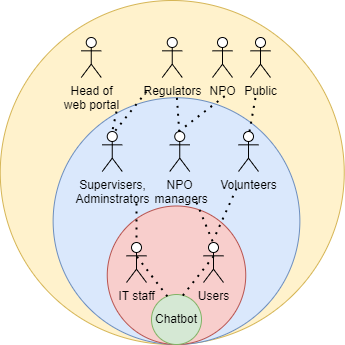

The diagram above was exported from draw.io. Its source (the exported page's mxGraphModel, read from the mxfile embedded in the PNG):
<mxGraphModel dx="768" dy="409" grid="1" gridSize="10" guides="1" tooltips="1" connect="1" arrows="1" fold="1" page="1" pageScale="1" pageWidth="827" pageHeight="1169" math="0" shadow="0">
  <root>
    <mxCell id="0" />
    <mxCell id="1" parent="0" />
    <mxCell id="K8Y1_tK5t5siBEb6On9Y-28" value="" style="ellipse;whiteSpace=wrap;html=1;aspect=fixed;fillColor=#fff2cc;strokeColor=#d6b656;" vertex="1" parent="1">
      <mxGeometry x="223.75" y="19" width="344" height="344" as="geometry" />
    </mxCell>
    <mxCell id="K8Y1_tK5t5siBEb6On9Y-10" value="" style="ellipse;whiteSpace=wrap;html=1;aspect=fixed;fillColor=#dae8fc;strokeColor=#6c8ebf;" vertex="1" parent="1">
      <mxGeometry x="276.63" y="116.25" width="246.75" height="246.75" as="geometry" />
    </mxCell>
    <mxCell id="K8Y1_tK5t5siBEb6On9Y-9" value="" style="ellipse;whiteSpace=wrap;html=1;aspect=fixed;fillColor=#f8cecc;strokeColor=#b85450;" vertex="1" parent="1">
      <mxGeometry x="330.75" y="224.5" width="138.5" height="138.5" as="geometry" />
    </mxCell>
    <mxCell id="K8Y1_tK5t5siBEb6On9Y-3" value="Users" style="shape=umlActor;verticalLabelPosition=bottom;verticalAlign=top;html=1;outlineConnect=0;" vertex="1" parent="1">
      <mxGeometry x="427" y="261" width="20" height="40" as="geometry" />
    </mxCell>
    <mxCell id="K8Y1_tK5t5siBEb6On9Y-4" value="IT staff" style="shape=umlActor;verticalLabelPosition=bottom;verticalAlign=top;html=1;outlineConnect=0;" vertex="1" parent="1">
      <mxGeometry x="350" y="261" width="20" height="40" as="geometry" />
    </mxCell>
    <mxCell id="K8Y1_tK5t5siBEb6On9Y-7" value="Chatbot" style="ellipse;whiteSpace=wrap;html=1;aspect=fixed;points=[[0,0,0,0,0],[0,0.5,0,0,0],[0,1,0,0,0],[0.5,0,0,0,0],[0.5,1,0,0,0],[1,0,0,0,0],[1,0.5,0,0,0],[1,1,0,0,0]];fillColor=#d5e8d4;strokeColor=#82b366;" vertex="1" parent="1">
      <mxGeometry x="375" y="313" width="50" height="50" as="geometry" />
    </mxCell>
    <mxCell id="K8Y1_tK5t5siBEb6On9Y-12" value="Volunteers" style="shape=umlActor;verticalLabelPosition=bottom;verticalAlign=top;html=1;outlineConnect=0;" vertex="1" parent="1">
      <mxGeometry x="462" y="150" width="20" height="40" as="geometry" />
    </mxCell>
    <mxCell id="K8Y1_tK5t5siBEb6On9Y-22" value="" style="endArrow=none;dashed=1;html=1;dashPattern=1 3;strokeWidth=2;rounded=0;exitX=0.627;exitY=0.021;exitDx=0;exitDy=0;exitPerimeter=0;entryX=0.522;entryY=0.334;entryDx=0;entryDy=0;entryPerimeter=0;" edge="1" parent="1" source="K8Y1_tK5t5siBEb6On9Y-7" target="K8Y1_tK5t5siBEb6On9Y-3">
      <mxGeometry width="50" height="50" relative="1" as="geometry">
        <mxPoint x="436" y="335" as="sourcePoint" />
        <mxPoint x="447" y="317" as="targetPoint" />
      </mxGeometry>
    </mxCell>
    <mxCell id="K8Y1_tK5t5siBEb6On9Y-23" value="" style="endArrow=none;dashed=1;html=1;dashPattern=1 3;strokeWidth=2;rounded=0;exitX=0.317;exitY=0.037;exitDx=0;exitDy=0;exitPerimeter=0;entryX=0.506;entryY=0.343;entryDx=0;entryDy=0;entryPerimeter=0;" edge="1" parent="1" source="K8Y1_tK5t5siBEb6On9Y-7" target="K8Y1_tK5t5siBEb6On9Y-4">
      <mxGeometry width="50" height="50" relative="1" as="geometry">
        <mxPoint x="446" y="345" as="sourcePoint" />
        <mxPoint x="457" y="327" as="targetPoint" />
      </mxGeometry>
    </mxCell>
    <mxCell id="K8Y1_tK5t5siBEb6On9Y-25" value="NPO&lt;div&gt;&amp;nbsp;managers&lt;/div&gt;" style="shape=umlActor;verticalLabelPosition=bottom;verticalAlign=top;html=1;outlineConnect=0;" vertex="1" parent="1">
      <mxGeometry x="393.25" y="150" width="20" height="40" as="geometry" />
    </mxCell>
    <mxCell id="K8Y1_tK5t5siBEb6On9Y-26" value="Supervisers,&lt;div&gt;Adminstrators&lt;/div&gt;" style="shape=umlActor;verticalLabelPosition=bottom;verticalAlign=top;html=1;outlineConnect=0;" vertex="1" parent="1">
      <mxGeometry x="325.75" y="150" width="20" height="40" as="geometry" />
    </mxCell>
    <mxCell id="K8Y1_tK5t5siBEb6On9Y-29" value="Regulators" style="shape=umlActor;verticalLabelPosition=bottom;verticalAlign=top;html=1;outlineConnect=0;" vertex="1" parent="1">
      <mxGeometry x="385.75" y="56" width="20" height="40" as="geometry" />
    </mxCell>
    <mxCell id="K8Y1_tK5t5siBEb6On9Y-30" value="Public" style="shape=umlActor;verticalLabelPosition=bottom;verticalAlign=top;html=1;outlineConnect=0;" vertex="1" parent="1">
      <mxGeometry x="474" y="56" width="20" height="40" as="geometry" />
    </mxCell>
    <mxCell id="K8Y1_tK5t5siBEb6On9Y-33" value="Head of&lt;div&gt;web portal&lt;/div&gt;" style="shape=umlActor;verticalLabelPosition=bottom;verticalAlign=top;html=1;outlineConnect=0;" vertex="1" parent="1">
      <mxGeometry x="304.75" y="56" width="20" height="40" as="geometry" />
    </mxCell>
    <mxCell id="K8Y1_tK5t5siBEb6On9Y-34" value="NPO" style="shape=umlActor;verticalLabelPosition=bottom;verticalAlign=top;html=1;outlineConnect=0;" vertex="1" parent="1">
      <mxGeometry x="436" y="56" width="20" height="40" as="geometry" />
    </mxCell>
    <mxCell id="K8Y1_tK5t5siBEb6On9Y-35" value="" style="endArrow=none;dashed=1;html=1;dashPattern=1 3;strokeWidth=2;rounded=0;entryX=0.5;entryY=0;entryDx=0;entryDy=0;entryPerimeter=0;" edge="1" parent="1">
      <mxGeometry width="50" height="50" relative="1" as="geometry">
        <mxPoint x="420" y="221" as="sourcePoint" />
        <mxPoint x="437" y="262" as="targetPoint" />
      </mxGeometry>
    </mxCell>
    <mxCell id="K8Y1_tK5t5siBEb6On9Y-36" value="" style="endArrow=none;dashed=1;html=1;dashPattern=1 3;strokeWidth=2;rounded=0;entryX=0.5;entryY=0;entryDx=0;entryDy=0;entryPerimeter=0;" edge="1" parent="1">
      <mxGeometry width="50" height="50" relative="1" as="geometry">
        <mxPoint x="460" y="207" as="sourcePoint" />
        <mxPoint x="437" y="258" as="targetPoint" />
      </mxGeometry>
    </mxCell>
    <mxCell id="K8Y1_tK5t5siBEb6On9Y-37" value="" style="endArrow=none;dashed=1;html=1;dashPattern=1 3;strokeWidth=2;rounded=0;entryX=0.5;entryY=0;entryDx=0;entryDy=0;entryPerimeter=0;" edge="1" parent="1" target="K8Y1_tK5t5siBEb6On9Y-4">
      <mxGeometry width="50" height="50" relative="1" as="geometry">
        <mxPoint x="360" y="222" as="sourcePoint" />
        <mxPoint x="360" y="258" as="targetPoint" />
      </mxGeometry>
    </mxCell>
    <mxCell id="K8Y1_tK5t5siBEb6On9Y-38" value="" style="endArrow=none;dashed=1;html=1;dashPattern=1 3;strokeWidth=2;rounded=0;entryX=0.5;entryY=0;entryDx=0;entryDy=0;entryPerimeter=0;" edge="1" parent="1" target="K8Y1_tK5t5siBEb6On9Y-26">
      <mxGeometry width="50" height="50" relative="1" as="geometry">
        <mxPoint x="340" y="130" as="sourcePoint" />
        <mxPoint x="440" y="180" as="targetPoint" />
      </mxGeometry>
    </mxCell>
    <mxCell id="K8Y1_tK5t5siBEb6On9Y-39" value="" style="endArrow=none;dashed=1;html=1;dashPattern=1 3;strokeWidth=2;rounded=0;entryX=0.5;entryY=0;entryDx=0;entryDy=0;entryPerimeter=0;" edge="1" parent="1">
      <mxGeometry width="50" height="50" relative="1" as="geometry">
        <mxPoint x="370" y="110" as="sourcePoint" />
        <mxPoint x="335.75" y="153" as="targetPoint" />
      </mxGeometry>
    </mxCell>
    <mxCell id="K8Y1_tK5t5siBEb6On9Y-40" value="" style="endArrow=none;dashed=1;html=1;dashPattern=1 3;strokeWidth=2;rounded=0;exitX=0.5;exitY=0;exitDx=0;exitDy=0;exitPerimeter=0;" edge="1" parent="1">
      <mxGeometry width="50" height="50" relative="1" as="geometry">
        <mxPoint x="402.72" y="150.25" as="sourcePoint" />
        <mxPoint x="400" y="110" as="targetPoint" />
      </mxGeometry>
    </mxCell>
    <mxCell id="K8Y1_tK5t5siBEb6On9Y-41" value="" style="endArrow=none;dashed=1;html=1;dashPattern=1 3;strokeWidth=2;rounded=0;exitX=0.5;exitY=0;exitDx=0;exitDy=0;exitPerimeter=0;" edge="1" parent="1">
      <mxGeometry width="50" height="50" relative="1" as="geometry">
        <mxPoint x="473" y="149.99999999999997" as="sourcePoint" />
        <mxPoint x="479" y="116" as="targetPoint" />
      </mxGeometry>
    </mxCell>
    <mxCell id="K8Y1_tK5t5siBEb6On9Y-42" value="" style="endArrow=none;dashed=1;html=1;dashPattern=1 3;strokeWidth=2;rounded=0;exitX=0.5;exitY=0;exitDx=0;exitDy=0;exitPerimeter=0;" edge="1" parent="1">
      <mxGeometry width="50" height="50" relative="1" as="geometry">
        <mxPoint x="402.25" y="150" as="sourcePoint" />
        <mxPoint x="449" y="114" as="targetPoint" />
      </mxGeometry>
    </mxCell>
  </root>
</mxGraphModel>